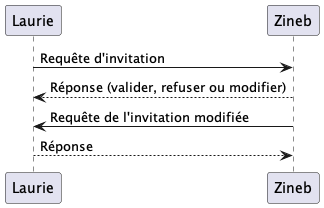

The diagram above was rendered by PlantUML. Its source (embedded in the PNG):
@startuml Invitation
Laurie -> Zineb: Requête d'invitation
Zineb --> Laurie: Réponse (valider, refuser ou modifier)

Zineb -> Laurie: Requête de l'invitation modifiée
Laurie --> Zineb: Réponse
@enduml